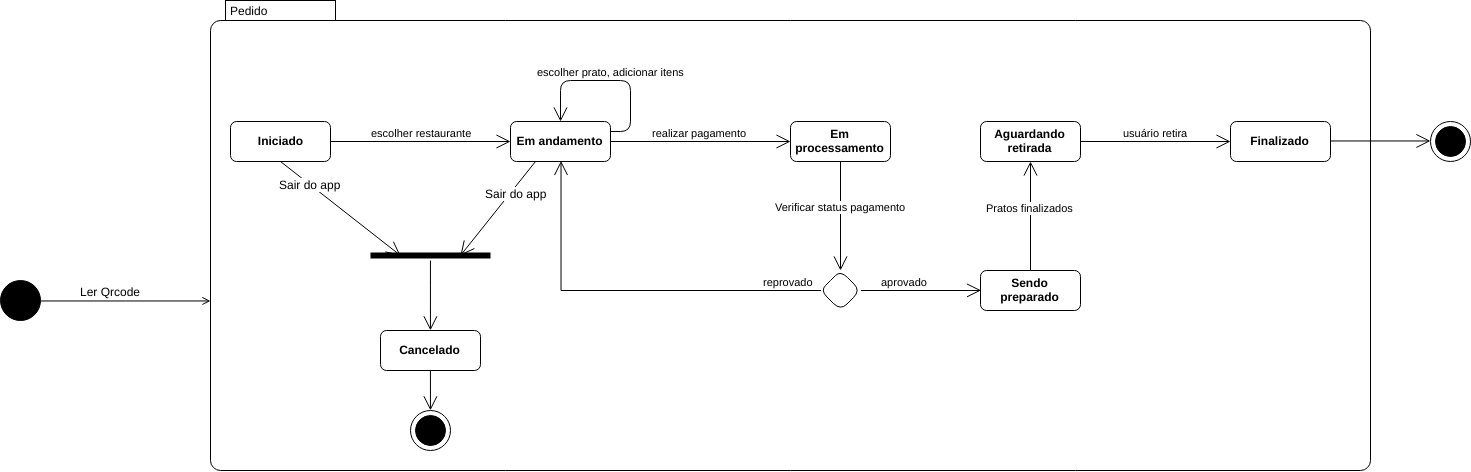

The diagram above was exported from draw.io. Its source (the exported page's mxGraphModel, read from the mxfile embedded in the PNG):
<mxGraphModel dx="1673" dy="926" grid="1" gridSize="10" guides="1" tooltips="1" connect="1" arrows="1" fold="1" page="1" pageScale="1" pageWidth="1100" pageHeight="850" background="#ffffff" math="0" shadow="0">
  <root>
    <mxCell id="0" />
    <mxCell id="1" parent="0" />
    <mxCell id="i8oXekjLRHJwLW0oJbYG-30" value="" style="shape=ellipse;html=1;fillColor=#000000;fontSize=18;fontColor=#ffffff;rounded=1;shadow=0;glass=0;comic=0;strokeWidth=1;" vertex="1" parent="1">
      <mxGeometry x="190" y="430" width="40" height="40" as="geometry" />
    </mxCell>
    <mxCell id="i8oXekjLRHJwLW0oJbYG-47" value="Pedido" style="shape=mxgraph.sysml.compState;html=1;align=left;verticalAlign=top;spacingTop=-3;spacingLeft=18;rounded=1;shadow=0;glass=0;comic=0;strokeWidth=1;" vertex="1" parent="1">
      <mxGeometry x="400" y="150" width="1160" height="470" as="geometry" />
    </mxCell>
    <mxCell id="i8oXekjLRHJwLW0oJbYG-48" value="&lt;b&gt;Iniciado&lt;/b&gt;" style="shape=rect;rounded=1;html=1;whiteSpace=wrap;align=center;" vertex="1" parent="1">
      <mxGeometry x="420" y="271" width="100" height="40" as="geometry" />
    </mxCell>
    <mxCell id="i8oXekjLRHJwLW0oJbYG-51" value="&lt;b&gt;Em andamento&lt;/b&gt;" style="shape=rect;rounded=1;html=1;whiteSpace=wrap;align=center;" vertex="1" parent="1">
      <mxGeometry x="700" y="271" width="100" height="40" as="geometry" />
    </mxCell>
    <mxCell id="i8oXekjLRHJwLW0oJbYG-52" value="&lt;b&gt;Em processamento&lt;/b&gt;" style="shape=rect;rounded=1;html=1;whiteSpace=wrap;align=center;" vertex="1" parent="1">
      <mxGeometry x="980" y="271" width="100" height="40" as="geometry" />
    </mxCell>
    <mxCell id="i8oXekjLRHJwLW0oJbYG-62" value="" style="shape=rhombus;html=1;labelPosition=right;align=left;verticalAlign=middle;rounded=1;shadow=0;glass=0;comic=0;strokeWidth=1;" vertex="1" parent="1">
      <mxGeometry x="1010" y="420" width="40" height="40" as="geometry" />
    </mxCell>
    <mxCell id="i8oXekjLRHJwLW0oJbYG-65" value="reprovado" style="edgeStyle=elbowEdgeStyle;html=1;elbow=vertical;align=left;endArrow=open;rounded=0;labelBackgroundColor=none;verticalAlign=bottom;endSize=12;exitX=0;exitY=0.5;exitDx=0;exitDy=0;entryX=0.5;entryY=1;entryDx=0;entryDy=0;" edge="1" source="i8oXekjLRHJwLW0oJbYG-62" parent="1" target="i8oXekjLRHJwLW0oJbYG-51">
      <mxGeometry x="-0.6915" relative="1" as="geometry">
        <mxPoint x="1170" y="560" as="targetPoint" />
        <mxPoint x="1040" y="520" as="sourcePoint" />
        <Array as="points">
          <mxPoint x="880" y="440" />
        </Array>
        <mxPoint as="offset" />
      </mxGeometry>
    </mxCell>
    <mxCell id="i8oXekjLRHJwLW0oJbYG-67" value="&lt;b&gt;Cancelado&lt;/b&gt;" style="shape=rect;rounded=1;html=1;whiteSpace=wrap;align=center;" vertex="1" parent="1">
      <mxGeometry x="570" y="480" width="100" height="40" as="geometry" />
    </mxCell>
    <mxCell id="i8oXekjLRHJwLW0oJbYG-68" value="escolher restaurante" style="edgeStyle=none;html=1;endArrow=open;endSize=12;strokeWidth=1;verticalAlign=bottom;exitX=1;exitY=0.5;exitDx=0;exitDy=0;entryX=0;entryY=0.5;entryDx=0;entryDy=0;" edge="1" parent="1" source="i8oXekjLRHJwLW0oJbYG-48" target="i8oXekjLRHJwLW0oJbYG-51">
      <mxGeometry width="160" relative="1" as="geometry">
        <mxPoint x="520" y="360" as="sourcePoint" />
        <mxPoint x="680" y="360" as="targetPoint" />
      </mxGeometry>
    </mxCell>
    <mxCell id="i8oXekjLRHJwLW0oJbYG-70" value="realizar pagamento" style="edgeStyle=none;html=1;endArrow=open;endSize=12;strokeWidth=1;verticalAlign=bottom;exitX=1;exitY=0.5;exitDx=0;exitDy=0;entryX=0;entryY=0.5;entryDx=0;entryDy=0;" edge="1" parent="1" source="i8oXekjLRHJwLW0oJbYG-51" target="i8oXekjLRHJwLW0oJbYG-52">
      <mxGeometry width="160" relative="1" as="geometry">
        <mxPoint x="770" y="390" as="sourcePoint" />
        <mxPoint x="930" y="390" as="targetPoint" />
      </mxGeometry>
    </mxCell>
    <mxCell id="i8oXekjLRHJwLW0oJbYG-71" value="escolher prato, adicionar itens" style="edgeStyle=none;html=1;endArrow=open;endSize=12;strokeWidth=1;verticalAlign=bottom;entryX=0.5;entryY=0;entryDx=0;entryDy=0;exitX=1;exitY=0.25;exitDx=0;exitDy=0;" edge="1" parent="1" source="i8oXekjLRHJwLW0oJbYG-51" target="i8oXekjLRHJwLW0oJbYG-51">
      <mxGeometry width="160" relative="1" as="geometry">
        <mxPoint x="770" y="400" as="sourcePoint" />
        <mxPoint x="930" y="400" as="targetPoint" />
        <Array as="points">
          <mxPoint x="820" y="281" />
          <mxPoint x="820" y="230" />
          <mxPoint x="750" y="230" />
        </Array>
      </mxGeometry>
    </mxCell>
    <mxCell id="i8oXekjLRHJwLW0oJbYG-72" value="Verificar status pagamento" style="edgeStyle=none;html=1;endArrow=open;endSize=12;strokeWidth=1;verticalAlign=bottom;exitX=0.5;exitY=1;exitDx=0;exitDy=0;entryX=0.5;entryY=0;entryDx=0;entryDy=0;" edge="1" parent="1" source="i8oXekjLRHJwLW0oJbYG-52" target="i8oXekjLRHJwLW0oJbYG-62">
      <mxGeometry width="160" relative="1" as="geometry">
        <mxPoint x="1070" y="425" as="sourcePoint" />
        <mxPoint x="1230" y="425" as="targetPoint" />
      </mxGeometry>
    </mxCell>
    <mxCell id="i8oXekjLRHJwLW0oJbYG-73" value="&lt;b&gt;Sendo preparado&lt;/b&gt;" style="shape=rect;rounded=1;html=1;whiteSpace=wrap;align=center;" vertex="1" parent="1">
      <mxGeometry x="1170" y="420" width="100" height="40" as="geometry" />
    </mxCell>
    <mxCell id="i8oXekjLRHJwLW0oJbYG-75" value="aprovado" style="edgeStyle=elbowEdgeStyle;html=1;elbow=vertical;align=left;endArrow=open;rounded=0;labelBackgroundColor=none;verticalAlign=bottom;endSize=12;exitX=1;exitY=0.5;exitDx=0;exitDy=0;entryX=0;entryY=0.5;entryDx=0;entryDy=0;" edge="1" parent="1" source="i8oXekjLRHJwLW0oJbYG-62" target="i8oXekjLRHJwLW0oJbYG-73">
      <mxGeometry x="-0.6915" relative="1" as="geometry">
        <mxPoint x="760" y="321" as="targetPoint" />
        <mxPoint x="1020" y="450" as="sourcePoint" />
        <Array as="points">
          <mxPoint x="1110" y="440" />
        </Array>
        <mxPoint as="offset" />
      </mxGeometry>
    </mxCell>
    <mxCell id="i8oXekjLRHJwLW0oJbYG-76" value="" style="shape=line;html=1;strokeWidth=6;strokeColor=#000000;rounded=1;shadow=0;glass=0;comic=0;" vertex="1" parent="1">
      <mxGeometry x="560" y="400" width="120" height="10" as="geometry" />
    </mxCell>
    <mxCell id="i8oXekjLRHJwLW0oJbYG-77" value="" style="edgeStyle=orthogonalEdgeStyle;html=1;verticalAlign=bottom;endArrow=open;endSize=12;strokeColor=#000000;entryX=0.5;entryY=0;entryDx=0;entryDy=0;" edge="1" source="i8oXekjLRHJwLW0oJbYG-76" parent="1" target="i8oXekjLRHJwLW0oJbYG-67">
      <mxGeometry relative="1" as="geometry">
        <mxPoint x="620" y="450" as="targetPoint" />
      </mxGeometry>
    </mxCell>
    <mxCell id="i8oXekjLRHJwLW0oJbYG-78" value="" style="edgeStyle=none;html=1;endArrow=open;endSize=12;strokeWidth=1;verticalAlign=bottom;exitX=0.5;exitY=1;exitDx=0;exitDy=0;entryX=0.25;entryY=0.5;entryDx=0;entryDy=0;entryPerimeter=0;" edge="1" parent="1" source="i8oXekjLRHJwLW0oJbYG-48" target="i8oXekjLRHJwLW0oJbYG-76">
      <mxGeometry width="160" relative="1" as="geometry">
        <mxPoint x="450" y="404.5" as="sourcePoint" />
        <mxPoint x="630" y="404.5" as="targetPoint" />
      </mxGeometry>
    </mxCell>
    <mxCell id="i8oXekjLRHJwLW0oJbYG-80" value="Sair do app" style="text;html=1;resizable=0;points=[];align=center;verticalAlign=middle;labelBackgroundColor=#ffffff;" vertex="1" connectable="0" parent="i8oXekjLRHJwLW0oJbYG-78">
      <mxGeometry x="-0.5144" relative="1" as="geometry">
        <mxPoint as="offset" />
      </mxGeometry>
    </mxCell>
    <mxCell id="i8oXekjLRHJwLW0oJbYG-79" value="" style="edgeStyle=none;html=1;endArrow=open;endSize=12;strokeWidth=1;verticalAlign=bottom;entryX=0.75;entryY=0.5;entryDx=0;entryDy=0;entryPerimeter=0;exitX=0.25;exitY=1;exitDx=0;exitDy=0;" edge="1" parent="1" source="i8oXekjLRHJwLW0oJbYG-51" target="i8oXekjLRHJwLW0oJbYG-76">
      <mxGeometry x="-0.3333" y="11" width="160" relative="1" as="geometry">
        <mxPoint x="540" y="311" as="sourcePoint" />
        <mxPoint x="720" y="311" as="targetPoint" />
        <mxPoint as="offset" />
      </mxGeometry>
    </mxCell>
    <mxCell id="i8oXekjLRHJwLW0oJbYG-81" value="Sair do app" style="text;html=1;resizable=0;points=[];align=center;verticalAlign=middle;labelBackgroundColor=#ffffff;" vertex="1" connectable="0" parent="i8oXekjLRHJwLW0oJbYG-79">
      <mxGeometry x="-0.3895" y="4" relative="1" as="geometry">
        <mxPoint as="offset" />
      </mxGeometry>
    </mxCell>
    <mxCell id="i8oXekjLRHJwLW0oJbYG-82" value="" style="shape=mxgraph.sysml.actFinal;html=1;verticalLabelPosition=bottom;labelBackgroundColor=#ffffff;verticalAlign=top;rounded=1;shadow=0;glass=0;comic=0;strokeColor=#000000;strokeWidth=1;" vertex="1" parent="1">
      <mxGeometry x="600" y="560" width="40" height="40" as="geometry" />
    </mxCell>
    <mxCell id="i8oXekjLRHJwLW0oJbYG-83" value="" style="edgeStyle=orthogonalEdgeStyle;html=1;verticalAlign=bottom;endArrow=open;endSize=12;strokeColor=#000000;entryX=0.5;entryY=0;entryDx=0;entryDy=0;entryPerimeter=0;exitX=0.5;exitY=1;exitDx=0;exitDy=0;" edge="1" parent="1" source="i8oXekjLRHJwLW0oJbYG-67" target="i8oXekjLRHJwLW0oJbYG-82">
      <mxGeometry relative="1" as="geometry">
        <mxPoint x="630" y="490" as="targetPoint" />
        <mxPoint x="630" y="420" as="sourcePoint" />
      </mxGeometry>
    </mxCell>
    <mxCell id="i8oXekjLRHJwLW0oJbYG-84" value="&lt;b&gt;Aguardando retirada&lt;/b&gt;" style="shape=rect;rounded=1;html=1;whiteSpace=wrap;align=center;" vertex="1" parent="1">
      <mxGeometry x="1170" y="271" width="100" height="40" as="geometry" />
    </mxCell>
    <mxCell id="i8oXekjLRHJwLW0oJbYG-85" value="&lt;b&gt;Finalizado&lt;/b&gt;" style="shape=rect;rounded=1;html=1;whiteSpace=wrap;align=center;" vertex="1" parent="1">
      <mxGeometry x="1420" y="271" width="100" height="40" as="geometry" />
    </mxCell>
    <mxCell id="i8oXekjLRHJwLW0oJbYG-86" value="Pratos finalizados" style="edgeStyle=none;html=1;endArrow=open;endSize=12;strokeWidth=1;verticalAlign=bottom;exitX=0.5;exitY=0;exitDx=0;exitDy=0;entryX=0.5;entryY=1;entryDx=0;entryDy=0;" edge="1" parent="1" source="i8oXekjLRHJwLW0oJbYG-73" target="i8oXekjLRHJwLW0oJbYG-84">
      <mxGeometry width="160" relative="1" as="geometry">
        <mxPoint x="1040" y="321" as="sourcePoint" />
        <mxPoint x="1040" y="430" as="targetPoint" />
      </mxGeometry>
    </mxCell>
    <mxCell id="i8oXekjLRHJwLW0oJbYG-87" value="usuário retira" style="edgeStyle=none;html=1;endArrow=open;endSize=12;strokeWidth=1;verticalAlign=bottom;exitX=1;exitY=0.5;exitDx=0;exitDy=0;entryX=0;entryY=0.5;entryDx=0;entryDy=0;" edge="1" parent="1" source="i8oXekjLRHJwLW0oJbYG-84" target="i8oXekjLRHJwLW0oJbYG-85">
      <mxGeometry width="160" relative="1" as="geometry">
        <mxPoint x="1230" y="430" as="sourcePoint" />
        <mxPoint x="1230" y="321" as="targetPoint" />
      </mxGeometry>
    </mxCell>
    <mxCell id="i8oXekjLRHJwLW0oJbYG-88" value="" style="shape=mxgraph.sysml.actFinal;html=1;verticalLabelPosition=bottom;labelBackgroundColor=#ffffff;verticalAlign=top;rounded=1;shadow=0;glass=0;comic=0;strokeColor=#000000;strokeWidth=1;" vertex="1" parent="1">
      <mxGeometry x="1620" y="271" width="40" height="40" as="geometry" />
    </mxCell>
    <mxCell id="i8oXekjLRHJwLW0oJbYG-89" value="" style="edgeStyle=orthogonalEdgeStyle;html=1;verticalAlign=bottom;endArrow=open;endSize=12;strokeColor=#000000;entryX=0;entryY=0.5;entryDx=0;entryDy=0;entryPerimeter=0;exitX=1;exitY=0.5;exitDx=0;exitDy=0;" edge="1" parent="1" target="i8oXekjLRHJwLW0oJbYG-88" source="i8oXekjLRHJwLW0oJbYG-85">
      <mxGeometry relative="1" as="geometry">
        <mxPoint x="1650" y="201" as="targetPoint" />
        <mxPoint x="1640" y="231" as="sourcePoint" />
      </mxGeometry>
    </mxCell>
    <mxCell id="i8oXekjLRHJwLW0oJbYG-59" style="edgeStyle=orthogonalEdgeStyle;rounded=0;orthogonalLoop=1;jettySize=auto;html=1;entryX=0;entryY=0;entryDx=0;entryDy=300;entryPerimeter=0;endArrow=open;endFill=0;" edge="1" parent="1" source="i8oXekjLRHJwLW0oJbYG-30" target="i8oXekjLRHJwLW0oJbYG-47">
      <mxGeometry relative="1" as="geometry" />
    </mxCell>
    <mxCell id="i8oXekjLRHJwLW0oJbYG-61" value="Ler Qrcode" style="text;html=1;resizable=0;points=[];align=center;verticalAlign=middle;labelBackgroundColor=#ffffff;" vertex="1" connectable="0" parent="i8oXekjLRHJwLW0oJbYG-59">
      <mxGeometry y="-12" relative="1" as="geometry">
        <mxPoint x="-15" y="-22" as="offset" />
      </mxGeometry>
    </mxCell>
  </root>
</mxGraphModel>